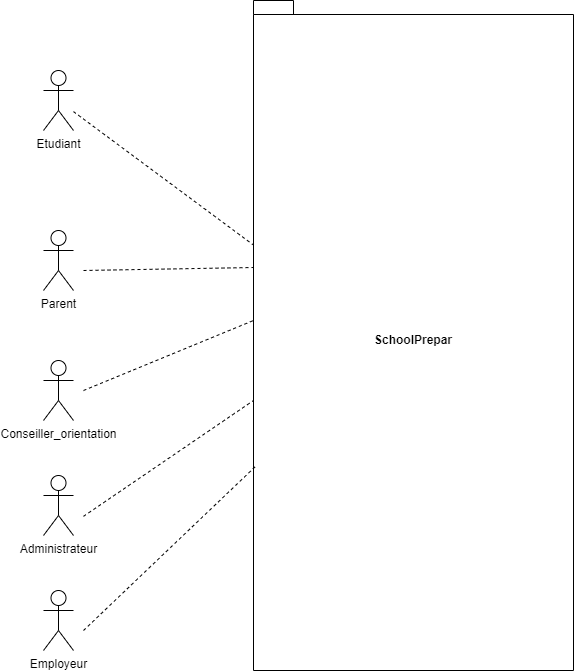

The diagram above was exported from draw.io. Its source (the exported page's mxGraphModel, read from the mxfile embedded in the PNG):
<mxGraphModel dx="1488" dy="662" grid="1" gridSize="10" guides="1" tooltips="1" connect="1" arrows="1" fold="1" page="1" pageScale="1" pageWidth="827" pageHeight="1169" math="0" shadow="0">
  <root>
    <mxCell id="0" />
    <mxCell id="1" parent="0" />
    <mxCell id="ZJ95ex0uaPOENnBuiS0c-1" value="SchoolPrepar" style="shape=folder;fontStyle=1;spacingTop=10;tabWidth=40;tabHeight=14;tabPosition=left;html=1;whiteSpace=wrap;" parent="1" vertex="1">
      <mxGeometry x="260" y="80" width="320" height="670" as="geometry" />
    </mxCell>
    <mxCell id="ZJ95ex0uaPOENnBuiS0c-2" value="&lt;div&gt;Etudiant&lt;/div&gt;" style="shape=umlActor;verticalLabelPosition=bottom;verticalAlign=top;html=1;" parent="1" vertex="1">
      <mxGeometry x="50" y="150" width="30" height="60" as="geometry" />
    </mxCell>
    <mxCell id="ZJ95ex0uaPOENnBuiS0c-3" value="Parent" style="shape=umlActor;verticalLabelPosition=bottom;verticalAlign=top;html=1;" parent="1" vertex="1">
      <mxGeometry x="50" y="310" width="30" height="60" as="geometry" />
    </mxCell>
    <mxCell id="ZJ95ex0uaPOENnBuiS0c-4" value="Conseiller_orientation" style="shape=umlActor;verticalLabelPosition=bottom;verticalAlign=top;html=1;" parent="1" vertex="1">
      <mxGeometry x="50" y="440" width="30" height="60" as="geometry" />
    </mxCell>
    <mxCell id="ZJ95ex0uaPOENnBuiS0c-8" value="" style="endArrow=none;dashed=1;html=1;rounded=0;entryX=0;entryY=0.365;entryDx=0;entryDy=0;entryPerimeter=0;" parent="1" source="ZJ95ex0uaPOENnBuiS0c-2" target="ZJ95ex0uaPOENnBuiS0c-1" edge="1">
      <mxGeometry width="50" height="50" relative="1" as="geometry">
        <mxPoint x="390" y="430" as="sourcePoint" />
        <mxPoint x="440" y="380" as="targetPoint" />
      </mxGeometry>
    </mxCell>
    <mxCell id="ZJ95ex0uaPOENnBuiS0c-9" value="" style="endArrow=none;dashed=1;html=1;rounded=0;entryX=0;entryY=0;entryDx=0;entryDy=267;entryPerimeter=0;" parent="1" target="ZJ95ex0uaPOENnBuiS0c-1" edge="1">
      <mxGeometry width="50" height="50" relative="1" as="geometry">
        <mxPoint x="90" y="350" as="sourcePoint" />
        <mxPoint x="250" y="350" as="targetPoint" />
      </mxGeometry>
    </mxCell>
    <mxCell id="ZJ95ex0uaPOENnBuiS0c-10" value="" style="endArrow=none;dashed=1;html=1;rounded=0;" parent="1" edge="1">
      <mxGeometry width="50" height="50" relative="1" as="geometry">
        <mxPoint x="90" y="470" as="sourcePoint" />
        <mxPoint x="260" y="400" as="targetPoint" />
      </mxGeometry>
    </mxCell>
    <mxCell id="CtK-VTbivaectebXUwb5-2" value="Administrateur" style="shape=umlActor;verticalLabelPosition=bottom;verticalAlign=top;html=1;outlineConnect=0;" parent="1" vertex="1">
      <mxGeometry x="50" y="555" width="30" height="60" as="geometry" />
    </mxCell>
    <mxCell id="CtK-VTbivaectebXUwb5-3" value="" style="endArrow=none;dashed=1;html=1;rounded=0;entryX=0;entryY=0.668;entryDx=0;entryDy=0;entryPerimeter=0;" parent="1" edge="1">
      <mxGeometry width="50" height="50" relative="1" as="geometry">
        <mxPoint x="90" y="595.84" as="sourcePoint" />
        <mxPoint x="260" y="480.00000000000006" as="targetPoint" />
      </mxGeometry>
    </mxCell>
    <mxCell id="CtK-VTbivaectebXUwb5-4" value="Employeur" style="shape=umlActor;verticalLabelPosition=bottom;verticalAlign=top;html=1;outlineConnect=0;" parent="1" vertex="1">
      <mxGeometry x="50" y="670" width="30" height="60" as="geometry" />
    </mxCell>
    <mxCell id="CtK-VTbivaectebXUwb5-5" value="" style="endArrow=none;dashed=1;html=1;rounded=0;entryX=0.005;entryY=0.696;entryDx=0;entryDy=0;entryPerimeter=0;" parent="1" target="ZJ95ex0uaPOENnBuiS0c-1" edge="1">
      <mxGeometry width="50" height="50" relative="1" as="geometry">
        <mxPoint x="90" y="710" as="sourcePoint" />
        <mxPoint x="140" y="660" as="targetPoint" />
      </mxGeometry>
    </mxCell>
  </root>
</mxGraphModel>